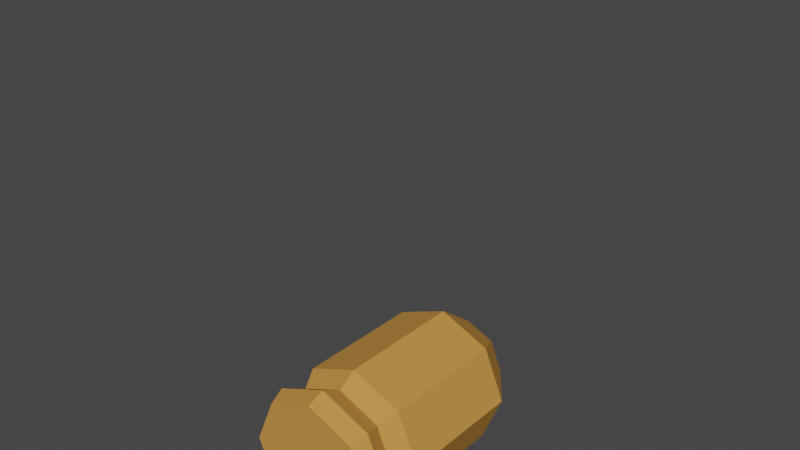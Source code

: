 # Source: smg.blend  (saved by Blender 3.4.6; exported with 4.5.12 LTS)
import bpy
from mathutils import Matrix  # noqa: F401  (used for matrix-valued properties, if any)

bpy.ops.wm.read_factory_settings(use_empty=True)
scene = bpy.context.scene
scene.name = 'Scene'

# ---- collections
col_collection = bpy.data.collections.new('Collection'); scene.collection.children.link(col_collection)

# ---- materials (node trees are filled in below, after node groups)
mat_material_018 = bpy.data.materials.new('Material.018')
mat_material_018.use_transparent_shadow = False
mat_material_018.diffuse_color = (0.1468, 0.09687, 0.1085, 1.0)
mat_material_018.roughness = 0.7978
mat_material_018.metallic = 0.8888
mat_material_041 = bpy.data.materials.new('Material.041')
mat_material_041.use_transparent_shadow = False
mat_material_041.diffuse_color = (0.0, 0.8, 0.1954, 1.0)
mat_material_041.roughness = 0.5
mat_material_039 = bpy.data.materials.new('Material.039')
mat_material_039.use_transparent_shadow = False
mat_material_039.diffuse_color = (0.5816, 0.2852, 0.06542, 1.0)
mat_material_039.roughness = 0.9246
mat_material_039.specular_intensity = 0.2687
mat_material_039.metallic = 1.0

# ---- node groups
ng_auto_smooth = bpy.data.node_groups.new('Auto Smooth', 'GeometryNodeTree')
_s = ng_auto_smooth.interface.new_socket(name='Geometry', in_out='OUTPUT', socket_type='NodeSocketGeometry')
_s = ng_auto_smooth.interface.new_socket(name='Geometry', in_out='INPUT', socket_type='NodeSocketGeometry')
_s = ng_auto_smooth.interface.new_socket(name='Angle', in_out='INPUT', socket_type='NodeSocketFloat')
_s.subtype = 'ANGLE'
_s.min_value = 0.0
_s.max_value = 3.142
ng_auto_smooth.is_modifier = True
_N = ng_auto_smooth.nodes; _L = ng_auto_smooth.links
n0 = _N.new('NodeGroupOutput'); n0.name = 'Group Output'; n0.location = (480, -100)
n1 = _N.new('NodeGroupInput'); n1.name = 'Group Input'; n1.location = (-420, -300)
n2 = _N.new('NodeGroupInput'); n2.name = 'Group Input.001'; n2.location = (-60, -100)
n3 = _N.new('GeometryNodeSetShadeSmooth'); n3.name = 'Set Shade Smooth'; n3.location = (120, -100)
n3.domain = 'EDGE'
n4 = _N.new('GeometryNodeSetShadeSmooth'); n4.name = 'Set Shade Smooth.001'; n4.location = (300, -100)
n5 = _N.new('GeometryNodeInputMeshEdgeAngle'); n5.name = 'Edge Angle'; n5.location = (-420, -220)
n6 = _N.new('GeometryNodeInputEdgeSmooth'); n6.name = 'Is Edge Smooth'; n6.location = (-60, -160)
n7 = _N.new('GeometryNodeInputShadeSmooth'); n7.name = 'Is Face Smooth'; n7.location = (-240, -340)
n8 = _N.new('FunctionNodeBooleanMath'); n8.name = 'Boolean Math'; n8.location = (-60, -220)
n9 = _N.new('FunctionNodeCompare'); n9.name = 'Compare'; n9.location = (-240, -180)
n9.operation = 'LESS_EQUAL'
_L.new(n5.outputs[0], n9.inputs[0])
_L.new(n4.outputs[0], n0.inputs[0])
_L.new(n1.outputs[1], n9.inputs[1])
_L.new(n9.outputs[0], n8.inputs[0])
_L.new(n7.outputs[0], n8.inputs[1])
_L.new(n2.outputs[0], n3.inputs[0])
_L.new(n6.outputs[0], n3.inputs[1])
_L.new(n3.outputs[0], n4.inputs[0])
_L.new(n8.outputs[0], n3.inputs[2])
n0.is_active_output = True

# ---- material node trees
mat_material_041.use_nodes = True; mat_material_041.node_tree.nodes.clear()
_N = mat_material_041.node_tree.nodes; _L = mat_material_041.node_tree.links
n0 = _N.new('ShaderNodeBsdfPrincipled'); n0.name = 'Principled BSDF'; n0.location = (10, 300)
n0.distribution = 'GGX'
n0.subsurface_method = 'RANDOM_WALK_SKIN'
n0.inputs[0].default_value = (0.0, 0.8, 0.1954, 1.0)
n0.inputs[3].default_value = 1.45
n0.inputs[27].default_value = (0.0, 0.0, 0.0, 1.0)
n0.inputs[28].default_value = 1.0
n1 = _N.new('ShaderNodeOutputMaterial'); n1.name = 'Material Output'; n1.location = (300, 300)
n2 = _N.new('ShaderNodeNormalMap'); n2.name = 'Normal Map'; n2.location = (-300, -300)
n2.label = 'Normal/Map'
n2.inputs[0].default_value = 0.0
_L.new(n0.outputs[0], n1.inputs[0])
_L.new(n2.outputs[0], n0.inputs[5])
n1.is_active_output = True

# ---- world
world_world = bpy.data.worlds.new('World'); scene.world = world_world
world_world.use_nodes = True; world_world.node_tree.nodes.clear()
_N = world_world.node_tree.nodes; _L = world_world.node_tree.links
n0 = _N.new('ShaderNodeOutputWorld'); n0.name = 'World Output'; n0.location = (300, 300)
n1 = _N.new('ShaderNodeBackground'); n1.name = 'Background'; n1.location = (10, 300)
n1.inputs[0].default_value = (0.05088, 0.05088, 0.05088, 1.0)
_L.new(n1.outputs[0], n0.inputs[0])
n0.is_active_output = True
world_world.color = (0.05088, 0.05088, 0.05088)
world_world.use_sun_shadow = False
world_world.sun_shadow_jitter_overblur = 0.0

# ---- meshes
me_circle_014 = bpy.data.meshes.new('Circle.014')
me_circle_014.from_pydata([], [], [])
me_circle_014.materials.append(mat_material_041)
me_circle_014.update()
me_circle_007 = bpy.data.meshes.new('Circle.007')
me_circle_007.from_pydata([(5.322e-09, 1.0, -0.7234), (-0.7071, 0.7071, -0.7234), (-1.0, 3.619e-08, -0.7234), (-0.7071, -0.7071, -0.7234), (5.322e-09, -1.0, -0.7234), (0.7071, -0.7071, -0.7234), (1.0, 3.619e-08, -0.7234), (0.7071, 0.7071, -0.7234), (-0.7071, 0.7071, 1.053), (5.322e-09, 1.0, 1.053), (-1.0, 2.606e-08, 1.053), (-0.7071, -0.7071, 1.053), (5.322e-09, -1.0, 1.053), (0.7071, -0.7071, 1.053), (1.0, 2.606e-08, 1.053), (0.7071, 0.7071, 1.053), (-0.1907, 0.1907, 1.831), (-2.854e-08, 0.2697, 1.831), (-0.2697, 2.128e-08, 1.831), (-0.1907, -0.1907, 1.831), (-2.854e-08, -0.2697, 1.831), (0.1907, -0.1907, 1.831), (0.2697, 2.128e-08, 1.831), (0.1907, 0.1907, 1.831), (-0.4038, 0.4038, 1.627), (-2.854e-08, 0.5711, 1.627), (-0.5711, 2.257e-08, 1.627), (-0.4038, -0.4038, 1.627), (-2.854e-08, -0.5711, 1.627), (0.4038, -0.4038, 1.627), (0.5711, 2.257e-08, 1.627), (0.4038, 0.4038, 1.627), (-0.5932, 0.5932, -0.9833), (5.322e-09, 0.8389, -0.9833), (-0.8389, 3.072e-08, -0.9833), (-0.5932, -0.5932, -0.9833), (5.322e-09, -0.8389, -0.9833), (0.5932, -0.5932, -0.9833), (0.8389, 3.072e-08, -0.9833), (0.5932, 0.5932, -0.9833), (-0.7071, 0.7071, -1.279), (5.322e-09, 1.0, -1.279), (-1.0, 3.619e-08, -1.279), (-0.7071, -0.7071, -1.279), (5.322e-09, -1.0, -1.279), (0.7071, -0.7071, -1.279), (1.0, 3.619e-08, -1.279), (0.7071, 0.7071, -1.279), (-0.6413, 0.6413, -1.526), (5.322e-09, 0.907, -1.526), (-0.907, -1.487e-07, -1.526), (-0.6413, -0.6413, -1.526), (5.322e-09, -0.907, -1.526), (0.6413, -0.6413, -1.526), (0.907, -1.487e-07, -1.526), (0.6413, 0.6413, -1.526)], [], [(4, 3, 35, 36), (8, 10, 26, 24), (7, 0, 9, 15), (5, 6, 14, 13), (3, 4, 12, 11), (1, 2, 10, 8), (6, 7, 15, 14), (4, 5, 13, 12), (2, 3, 11, 10), (0, 1, 8, 9), (16, 18, 19, 20, 21, 22, 23, 17), (14, 15, 31, 30), (12, 13, 29, 28), (10, 11, 27, 26), (9, 8, 24, 25), (15, 9, 25, 31), (13, 14, 30, 29), (11, 12, 28, 27), (16, 17, 25, 24), (18, 16, 24, 26), (19, 18, 26, 27), (20, 19, 27, 28), (21, 20, 28, 29), (22, 21, 29, 30), (23, 22, 30, 31), (17, 23, 31, 25), (35, 34, 42, 43), (2, 1, 32, 34), (7, 6, 38, 39), (5, 4, 36, 37), (3, 2, 34, 35), (1, 0, 33, 32), (0, 7, 39, 33), (6, 5, 37, 38), (47, 46, 54, 55), (32, 33, 41, 40), (33, 39, 47, 41), (38, 37, 45, 46), (36, 35, 43, 44), (34, 32, 40, 42), (39, 38, 46, 47), (37, 36, 44, 45), (48, 49, 55, 54, 53, 52, 51, 50), (45, 44, 52, 53), (43, 42, 50, 51), (40, 41, 49, 48), (41, 47, 55, 49), (46, 45, 53, 54), (44, 43, 51, 52), (42, 40, 48, 50)])
_uv = me_circle_007.uv_layers.new(name='UVMap')
_uv.uv.foreach_set('vector', [0.0, 0.0, 0.0, 0.0, 0.0, 0.0, 0.0, 0.0, 0.0, 0.0, 0.0, 0.0, 0.0, 0.0, 0.0, 0.0, 0.0, 0.0, 0.0, 0.0, 0.0, 0.0, 0.0, 0.0, 0.0, 0.0, 0.0, 0.0, 0.0, 0.0, 0.0, 0.0, 0.0, 0.0, 0.0, 0.0, 0.0, 0.0, 0.0, 0.0, 0.0, 0.0, 0.0, 0.0, 0.0, 0.0, 0.0, 0.0, 0.0, 0.0, 0.0, 0.0, 0.0, 0.0, 0.0, 0.0, 0.0, 0.0, 0.0, 0.0, 0.0, 0.0, 0.0, 0.0, 0.0, 0.0, 0.0, 0.0, 0.0, 0.0, 0.0, 0.0, 0.0, 0.0, 0.0, 0.0, 0.0, 0.0, 0.0, 0.0, 0.0, 0.0, 0.0, 0.0, 0.0, 0.0, 0.0, 0.0, 0.0, 0.0, 0.0, 0.0, 0.0, 0.0, 0.0, 0.0, 0.0, 0.0, 0.0, 0.0, 0.0, 0.0, 0.0, 0.0, 0.0, 0.0, 0.0, 0.0, 0.0, 0.0, 0.0, 0.0, 0.0, 0.0, 0.0, 0.0, 0.0, 0.0, 0.0, 0.0, 0.0, 0.0, 0.0, 0.0, 0.0, 0.0, 0.0, 0.0, 0.0, 0.0, 0.0, 0.0, 0.0, 0.0, 0.0, 0.0, 0.0, 0.0, 0.0, 0.0, 0.0, 0.0, 0.0, 0.0, 0.0, 0.0, 0.0, 0.0, 0.0, 0.0, 0.0, 0.0, 0.0, 0.0, 0.0, 0.0, 0.0, 0.0, 0.0, 0.0, 0.0, 0.0, 0.0, 0.0, 0.0, 0.0, 0.0, 0.0, 0.0, 0.0, 0.0, 0.0, 0.0, 0.0, 0.0, 0.0, 0.0, 0.0, 0.0, 0.0, 0.0, 0.0, 0.0, 0.0, 0.0, 0.0, 0.0, 0.0, 0.0, 0.0, 0.0, 0.0, 0.0, 0.0, 0.0, 0.0, 0.0, 0.0, 0.0, 0.0, 0.0, 0.0, 0.0, 0.0, 0.0, 0.0, 0.0, 0.0, 0.0, 0.0, 0.0, 0.0, 0.0, 0.0, 0.0, 0.0, 0.0, 0.0, 0.0, 0.0, 0.0, 0.0, 0.0, 0.0, 0.0, 0.0, 0.0, 0.0, 0.0, 0.0, 0.0, 0.0, 0.0, 0.0, 0.0, 0.0, 0.0, 0.0, 0.0, 0.0, 0.0, 0.0, 0.0, 0.0, 0.0, 0.0, 0.0, 0.0, 0.0, 0.0, 0.0, 0.0, 0.0, 0.0, 0.0, 0.0, 0.0, 0.0, 0.0, 0.0, 0.0, 0.0, 0.0, 0.0, 0.0, 0.0, 0.0, 0.0, 0.0, 0.0, 0.0, 0.0, 0.0, 0.0, 0.0, 0.0, 0.0, 0.0, 0.0, 0.0, 0.0, 0.0, 0.0, 0.0, 0.0, 0.0, 0.0, 0.0, 0.0, 0.0, 0.0, 0.0, 0.0, 0.0, 0.0, 0.0, 0.0, 0.0, 0.0, 0.0, 0.0, 0.0, 0.0, 0.0, 0.0, 0.0, 0.0, 0.0, 0.0, 0.0, 0.0, 0.0, 0.0, 0.0, 0.0, 0.0, 0.0, 0.0, 0.0, 0.0, 0.0, 0.0, 0.0, 0.0, 0.0, 0.0, 0.0, 0.0, 0.0, 0.0, 0.0, 0.0, 0.0, 0.0, 0.0, 0.0, 0.0, 0.0, 0.0, 0.0, 0.0, 0.0, 0.0, 0.0, 0.0, 0.0, 0.0, 0.0, 0.0, 0.0, 0.0, 0.0, 0.0, 0.0, 0.0, 0.0, 0.0, 0.0, 0.0, 0.0, 0.0, 0.0, 0.0, 0.0, 0.0, 0.0, 0.0, 0.0, 0.0, 0.0, 0.0, 0.0, 0.0, 0.0, 0.0, 0.0, 0.0, 0.0, 0.0, 0.0, 0.0, 0.0, 0.0, 0.0, 0.0, 0.0, 0.0, 0.0, 0.0, 0.0, 0.0, 0.0, 0.0, 0.0, 0.0, 0.0, 0.0, 0.0, 0.0, 0.0, 0.0, 0.0, 0.0, 0.0, 0.0, 0.0, 0.0, 0.0, 0.0, 0.0, 0.0, 0.0, 0.0, 0.0, 0.0, 0.0])
me_circle_007.materials.append(mat_material_039)
me_circle_007.update()

# ---- curves / text
cu_beziercurve_007 = bpy.data.curves.new('BezierCurve.007', 'CURVE')
cu_beziercurve_007.dimensions = '3D'
cu_beziercurve_007.materials.append(mat_material_018)
cu_beziercurve_007.use_path = True
cu_beziercurve_007.extrude = 0.01
cu_beziercurve_007.bevel_depth = 0.12
cu_beziercurve_007.fill_mode = 'FULL'

# ---- objects
ob_beziercurve_003 = bpy.data.objects.new('BezierCurve.003', cu_beziercurve_007)
ob_circle_009 = bpy.data.objects.new('Circle.009', me_circle_014)
ob_circle_012 = bpy.data.objects.new('Circle.012', me_circle_007)

# ---- transforms, parenting, visibility, modifiers, constraints
ob_beziercurve_003.location = (-0.9711, 0.0, 15.14)
ob_circle_009.location = (-2.152, -3.013, 3.735)
ob_circle_009.rotation_euler = (-1.571, 1.571, 0.0)
ob_circle_009.scale = (1.275, 1.248, 0.6688)
ob_circle_009.color = (0.8, 0.8, 0.8, 1.0)
_m = ob_circle_009.modifiers.new('Auto Smooth', 'NODES')
_m.node_group = ng_auto_smooth
_gi = [s.identifier for s in ng_auto_smooth.interface.items_tree if s.item_type == 'SOCKET' and s.in_out == 'INPUT']
_m[_gi[1]] = 0.5236  # Angle
ob_circle_012.location = (0.0, 0.0, 0.0)
ob_circle_012.rotation_euler = (-1.571, -0.0, 0.0)
ob_circle_012.scale = (2.409, 2.409, 2.409)

# ---- collection membership
col_collection.objects.link(ob_beziercurve_003)
col_collection.objects.link(ob_circle_009)
col_collection.objects.link(ob_circle_012)

# ---- scene / render settings (as saved in the file)
scene.frame_start = 1; scene.frame_end = 250; scene.frame_set(1)
scene.render.engine = 'BLENDER_EEVEE_NEXT'
scene.cycles.sampling_pattern = 'TABULATED_SOBOL'
scene.cycles.use_light_tree = False
scene.view_settings.view_transform = 'Filmic'
bpy.context.view_layer.update()

# ---- added for rendering (the .blend has no active camera and no usable light): camera, sun
cam_auto = bpy.data.cameras.new('AutoCamera')
cam_auto.lens = 50.0
cam_auto.sensor_width = 36.0
cam_auto.clip_end = 1000.0
ob_auto_camera = bpy.data.objects.new('AutoCamera', cam_auto)
scene.collection.objects.link(ob_auto_camera)
ob_auto_camera.location = (18.4222, -21.7384, 21.1013)
ob_auto_camera.rotation_euler = (1.09748, -7.21219e-08, 0.694738)
scene.camera = ob_auto_camera
light_auto_sun = bpy.data.lights.new('AutoSun', 'SUN')
light_auto_sun.energy = 3.0
light_auto_sun.angle = 0.0523599
ob_auto_sun = bpy.data.objects.new('AutoSun', light_auto_sun)
scene.collection.objects.link(ob_auto_sun)
ob_auto_sun.rotation_euler = (0.872665, 0.174533, 0.523599)
bpy.context.view_layer.update()
